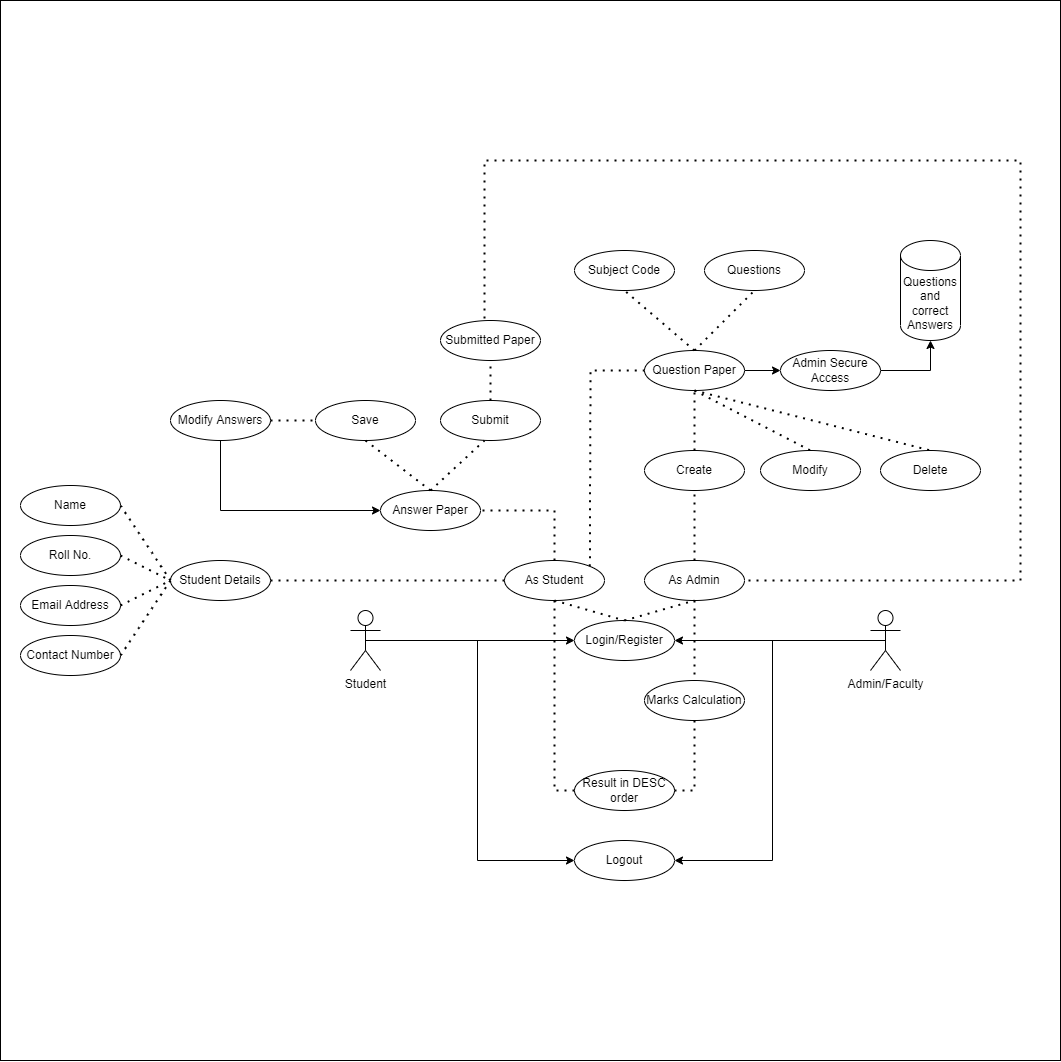

The diagram above was exported from draw.io. Its source (the exported page's mxGraphModel, read from the mxfile embedded in the PNG):
<mxGraphModel dx="6230" dy="2520" grid="1" gridSize="10" guides="1" tooltips="1" connect="1" arrows="1" fold="1" page="1" pageScale="1" pageWidth="827" pageHeight="1169" math="0" shadow="0">
  <root>
    <mxCell id="0" />
    <mxCell id="1" parent="0" />
    <mxCell id="ynDGS0_6NZzAbWgIi5Rt-1" value="" style="whiteSpace=wrap;html=1;aspect=fixed;" vertex="1" parent="1">
      <mxGeometry x="-116" y="610" width="1060" height="1060" as="geometry" />
    </mxCell>
    <mxCell id="ynDGS0_6NZzAbWgIi5Rt-2" style="edgeStyle=orthogonalEdgeStyle;rounded=0;orthogonalLoop=1;jettySize=auto;html=1;exitX=0.5;exitY=0.5;exitDx=0;exitDy=0;exitPerimeter=0;entryX=0;entryY=0.5;entryDx=0;entryDy=0;" edge="1" parent="1" source="ynDGS0_6NZzAbWgIi5Rt-4" target="ynDGS0_6NZzAbWgIi5Rt-8">
      <mxGeometry relative="1" as="geometry" />
    </mxCell>
    <mxCell id="ynDGS0_6NZzAbWgIi5Rt-3" style="edgeStyle=orthogonalEdgeStyle;rounded=0;orthogonalLoop=1;jettySize=auto;html=1;exitX=0.5;exitY=0.5;exitDx=0;exitDy=0;exitPerimeter=0;entryX=0;entryY=0.5;entryDx=0;entryDy=0;" edge="1" parent="1" source="ynDGS0_6NZzAbWgIi5Rt-4" target="ynDGS0_6NZzAbWgIi5Rt-57">
      <mxGeometry relative="1" as="geometry" />
    </mxCell>
    <mxCell id="ynDGS0_6NZzAbWgIi5Rt-4" value="Student" style="shape=umlActor;verticalLabelPosition=bottom;verticalAlign=top;html=1;outlineConnect=0;" vertex="1" parent="1">
      <mxGeometry x="234" y="1220" width="30" height="60" as="geometry" />
    </mxCell>
    <mxCell id="ynDGS0_6NZzAbWgIi5Rt-5" style="edgeStyle=orthogonalEdgeStyle;rounded=0;orthogonalLoop=1;jettySize=auto;html=1;exitX=0.5;exitY=0.5;exitDx=0;exitDy=0;exitPerimeter=0;entryX=1;entryY=0.5;entryDx=0;entryDy=0;" edge="1" parent="1" source="ynDGS0_6NZzAbWgIi5Rt-7" target="ynDGS0_6NZzAbWgIi5Rt-8">
      <mxGeometry relative="1" as="geometry" />
    </mxCell>
    <mxCell id="ynDGS0_6NZzAbWgIi5Rt-6" style="edgeStyle=orthogonalEdgeStyle;rounded=0;orthogonalLoop=1;jettySize=auto;html=1;exitX=0.5;exitY=0.5;exitDx=0;exitDy=0;exitPerimeter=0;entryX=1;entryY=0.5;entryDx=0;entryDy=0;" edge="1" parent="1" source="ynDGS0_6NZzAbWgIi5Rt-7" target="ynDGS0_6NZzAbWgIi5Rt-57">
      <mxGeometry relative="1" as="geometry" />
    </mxCell>
    <mxCell id="ynDGS0_6NZzAbWgIi5Rt-7" value="Admin/Faculty" style="shape=umlActor;verticalLabelPosition=bottom;verticalAlign=top;html=1;outlineConnect=0;" vertex="1" parent="1">
      <mxGeometry x="754" y="1220" width="30" height="60" as="geometry" />
    </mxCell>
    <mxCell id="ynDGS0_6NZzAbWgIi5Rt-8" value="Login/Register" style="ellipse;whiteSpace=wrap;html=1;" vertex="1" parent="1">
      <mxGeometry x="458" y="1230" width="100" height="40" as="geometry" />
    </mxCell>
    <mxCell id="ynDGS0_6NZzAbWgIi5Rt-9" value="As Student" style="ellipse;whiteSpace=wrap;html=1;" vertex="1" parent="1">
      <mxGeometry x="388" y="1170" width="100" height="40" as="geometry" />
    </mxCell>
    <mxCell id="ynDGS0_6NZzAbWgIi5Rt-10" value="As Admin" style="ellipse;whiteSpace=wrap;html=1;" vertex="1" parent="1">
      <mxGeometry x="528" y="1170" width="100" height="40" as="geometry" />
    </mxCell>
    <mxCell id="ynDGS0_6NZzAbWgIi5Rt-11" value="Create" style="ellipse;whiteSpace=wrap;html=1;" vertex="1" parent="1">
      <mxGeometry x="528" y="1060" width="100" height="40" as="geometry" />
    </mxCell>
    <mxCell id="ynDGS0_6NZzAbWgIi5Rt-12" value="Modify" style="ellipse;whiteSpace=wrap;html=1;" vertex="1" parent="1">
      <mxGeometry x="644" y="1060" width="100" height="40" as="geometry" />
    </mxCell>
    <mxCell id="ynDGS0_6NZzAbWgIi5Rt-13" value="Delete" style="ellipse;whiteSpace=wrap;html=1;" vertex="1" parent="1">
      <mxGeometry x="764" y="1060" width="100" height="40" as="geometry" />
    </mxCell>
    <mxCell id="ynDGS0_6NZzAbWgIi5Rt-14" style="edgeStyle=orthogonalEdgeStyle;rounded=0;orthogonalLoop=1;jettySize=auto;html=1;entryX=0.5;entryY=1;entryDx=0;entryDy=0;entryPerimeter=0;exitX=1;exitY=0.5;exitDx=0;exitDy=0;" edge="1" parent="1" source="ynDGS0_6NZzAbWgIi5Rt-41" target="ynDGS0_6NZzAbWgIi5Rt-19">
      <mxGeometry relative="1" as="geometry">
        <mxPoint x="774" y="990" as="sourcePoint" />
        <mxPoint x="834" y="950" as="targetPoint" />
      </mxGeometry>
    </mxCell>
    <mxCell id="ynDGS0_6NZzAbWgIi5Rt-15" style="edgeStyle=orthogonalEdgeStyle;rounded=0;orthogonalLoop=1;jettySize=auto;html=1;exitX=1;exitY=0.5;exitDx=0;exitDy=0;entryX=0;entryY=0.5;entryDx=0;entryDy=0;" edge="1" parent="1" source="ynDGS0_6NZzAbWgIi5Rt-16" target="ynDGS0_6NZzAbWgIi5Rt-41">
      <mxGeometry relative="1" as="geometry" />
    </mxCell>
    <mxCell id="ynDGS0_6NZzAbWgIi5Rt-16" value="Question Paper" style="ellipse;whiteSpace=wrap;html=1;" vertex="1" parent="1">
      <mxGeometry x="528" y="960" width="100" height="40" as="geometry" />
    </mxCell>
    <mxCell id="ynDGS0_6NZzAbWgIi5Rt-17" value="Subject Code" style="ellipse;whiteSpace=wrap;html=1;" vertex="1" parent="1">
      <mxGeometry x="458" y="860" width="100" height="40" as="geometry" />
    </mxCell>
    <mxCell id="ynDGS0_6NZzAbWgIi5Rt-18" value="Questions" style="ellipse;whiteSpace=wrap;html=1;" vertex="1" parent="1">
      <mxGeometry x="588" y="860" width="100" height="40" as="geometry" />
    </mxCell>
    <mxCell id="ynDGS0_6NZzAbWgIi5Rt-19" value="Questions and correct Answers" style="shape=cylinder3;whiteSpace=wrap;html=1;boundedLbl=1;backgroundOutline=1;size=15;" vertex="1" parent="1">
      <mxGeometry x="784" y="850" width="60" height="100" as="geometry" />
    </mxCell>
    <mxCell id="ynDGS0_6NZzAbWgIi5Rt-20" value="Answer Paper" style="ellipse;whiteSpace=wrap;html=1;" vertex="1" parent="1">
      <mxGeometry x="264" y="1100" width="100" height="40" as="geometry" />
    </mxCell>
    <mxCell id="ynDGS0_6NZzAbWgIi5Rt-21" value="Save" style="ellipse;whiteSpace=wrap;html=1;" vertex="1" parent="1">
      <mxGeometry x="199" y="1010" width="100" height="40" as="geometry" />
    </mxCell>
    <mxCell id="ynDGS0_6NZzAbWgIi5Rt-22" value="Submit" style="ellipse;whiteSpace=wrap;html=1;" vertex="1" parent="1">
      <mxGeometry x="324" y="1010" width="100" height="40" as="geometry" />
    </mxCell>
    <mxCell id="ynDGS0_6NZzAbWgIi5Rt-23" style="edgeStyle=orthogonalEdgeStyle;rounded=0;orthogonalLoop=1;jettySize=auto;html=1;exitX=0.5;exitY=1;exitDx=0;exitDy=0;entryX=0;entryY=0.5;entryDx=0;entryDy=0;" edge="1" parent="1" source="ynDGS0_6NZzAbWgIi5Rt-24" target="ynDGS0_6NZzAbWgIi5Rt-20">
      <mxGeometry relative="1" as="geometry" />
    </mxCell>
    <mxCell id="ynDGS0_6NZzAbWgIi5Rt-24" value="Modify Answers" style="ellipse;whiteSpace=wrap;html=1;" vertex="1" parent="1">
      <mxGeometry x="54" y="1010" width="100" height="40" as="geometry" />
    </mxCell>
    <mxCell id="ynDGS0_6NZzAbWgIi5Rt-25" value="" style="endArrow=none;dashed=1;html=1;dashPattern=1 3;strokeWidth=2;rounded=0;entryX=0;entryY=0.5;entryDx=0;entryDy=0;exitX=1;exitY=0.5;exitDx=0;exitDy=0;" edge="1" parent="1" source="ynDGS0_6NZzAbWgIi5Rt-24" target="ynDGS0_6NZzAbWgIi5Rt-21">
      <mxGeometry width="50" height="50" relative="1" as="geometry">
        <mxPoint x="174" y="1120" as="sourcePoint" />
        <mxPoint x="224" y="1070" as="targetPoint" />
      </mxGeometry>
    </mxCell>
    <mxCell id="ynDGS0_6NZzAbWgIi5Rt-26" value="" style="endArrow=none;dashed=1;html=1;dashPattern=1 3;strokeWidth=2;rounded=0;exitX=0.5;exitY=1;exitDx=0;exitDy=0;entryX=0.5;entryY=0;entryDx=0;entryDy=0;" edge="1" parent="1" source="ynDGS0_6NZzAbWgIi5Rt-21" target="ynDGS0_6NZzAbWgIi5Rt-20">
      <mxGeometry width="50" height="50" relative="1" as="geometry">
        <mxPoint x="374" y="1120" as="sourcePoint" />
        <mxPoint x="424" y="1070" as="targetPoint" />
      </mxGeometry>
    </mxCell>
    <mxCell id="ynDGS0_6NZzAbWgIi5Rt-27" value="" style="endArrow=none;dashed=1;html=1;dashPattern=1 3;strokeWidth=2;rounded=0;exitX=0.5;exitY=0;exitDx=0;exitDy=0;entryX=0.44;entryY=1;entryDx=0;entryDy=0;entryPerimeter=0;" edge="1" parent="1" source="ynDGS0_6NZzAbWgIi5Rt-20" target="ynDGS0_6NZzAbWgIi5Rt-22">
      <mxGeometry width="50" height="50" relative="1" as="geometry">
        <mxPoint x="374" y="1120" as="sourcePoint" />
        <mxPoint x="424" y="1070" as="targetPoint" />
      </mxGeometry>
    </mxCell>
    <mxCell id="ynDGS0_6NZzAbWgIi5Rt-28" value="" style="endArrow=none;dashed=1;html=1;dashPattern=1 3;strokeWidth=2;rounded=0;exitX=0.5;exitY=1;exitDx=0;exitDy=0;entryX=0.5;entryY=0;entryDx=0;entryDy=0;" edge="1" parent="1" source="ynDGS0_6NZzAbWgIi5Rt-9" target="ynDGS0_6NZzAbWgIi5Rt-8">
      <mxGeometry width="50" height="50" relative="1" as="geometry">
        <mxPoint x="504" y="1120" as="sourcePoint" />
        <mxPoint x="554" y="1070" as="targetPoint" />
      </mxGeometry>
    </mxCell>
    <mxCell id="ynDGS0_6NZzAbWgIi5Rt-29" value="" style="endArrow=none;dashed=1;html=1;dashPattern=1 3;strokeWidth=2;rounded=0;exitX=0.5;exitY=0;exitDx=0;exitDy=0;entryX=0.5;entryY=1;entryDx=0;entryDy=0;" edge="1" parent="1" source="ynDGS0_6NZzAbWgIi5Rt-8" target="ynDGS0_6NZzAbWgIi5Rt-10">
      <mxGeometry width="50" height="50" relative="1" as="geometry">
        <mxPoint x="504" y="1120" as="sourcePoint" />
        <mxPoint x="554" y="1070" as="targetPoint" />
      </mxGeometry>
    </mxCell>
    <mxCell id="ynDGS0_6NZzAbWgIi5Rt-30" value="" style="endArrow=none;dashed=1;html=1;dashPattern=1 3;strokeWidth=2;rounded=0;exitX=0.5;exitY=0;exitDx=0;exitDy=0;entryX=0.5;entryY=1;entryDx=0;entryDy=0;" edge="1" parent="1" source="ynDGS0_6NZzAbWgIi5Rt-10" target="ynDGS0_6NZzAbWgIi5Rt-11">
      <mxGeometry width="50" height="50" relative="1" as="geometry">
        <mxPoint x="504" y="1120" as="sourcePoint" />
        <mxPoint x="554" y="1070" as="targetPoint" />
      </mxGeometry>
    </mxCell>
    <mxCell id="ynDGS0_6NZzAbWgIi5Rt-31" value="" style="endArrow=none;dashed=1;html=1;dashPattern=1 3;strokeWidth=2;rounded=0;exitX=0.5;exitY=1;exitDx=0;exitDy=0;entryX=0.5;entryY=0;entryDx=0;entryDy=0;" edge="1" parent="1" source="ynDGS0_6NZzAbWgIi5Rt-16" target="ynDGS0_6NZzAbWgIi5Rt-12">
      <mxGeometry width="50" height="50" relative="1" as="geometry">
        <mxPoint x="574" y="1120" as="sourcePoint" />
        <mxPoint x="624" y="1070" as="targetPoint" />
      </mxGeometry>
    </mxCell>
    <mxCell id="ynDGS0_6NZzAbWgIi5Rt-32" value="" style="endArrow=none;dashed=1;html=1;dashPattern=1 3;strokeWidth=2;rounded=0;exitX=0.5;exitY=1;exitDx=0;exitDy=0;entryX=0.5;entryY=0;entryDx=0;entryDy=0;" edge="1" parent="1" source="ynDGS0_6NZzAbWgIi5Rt-16" target="ynDGS0_6NZzAbWgIi5Rt-13">
      <mxGeometry width="50" height="50" relative="1" as="geometry">
        <mxPoint x="574" y="1120" as="sourcePoint" />
        <mxPoint x="624" y="1070" as="targetPoint" />
      </mxGeometry>
    </mxCell>
    <mxCell id="ynDGS0_6NZzAbWgIi5Rt-33" value="" style="endArrow=none;dashed=1;html=1;dashPattern=1 3;strokeWidth=2;rounded=0;exitX=0.5;exitY=0;exitDx=0;exitDy=0;entryX=0.5;entryY=1;entryDx=0;entryDy=0;" edge="1" parent="1" source="ynDGS0_6NZzAbWgIi5Rt-11" target="ynDGS0_6NZzAbWgIi5Rt-16">
      <mxGeometry width="50" height="50" relative="1" as="geometry">
        <mxPoint x="634" y="1120" as="sourcePoint" />
        <mxPoint x="684" y="1070" as="targetPoint" />
      </mxGeometry>
    </mxCell>
    <mxCell id="ynDGS0_6NZzAbWgIi5Rt-34" value="" style="endArrow=none;dashed=1;html=1;dashPattern=1 3;strokeWidth=2;rounded=0;exitX=0.5;exitY=0;exitDx=0;exitDy=0;entryX=0.5;entryY=1;entryDx=0;entryDy=0;" edge="1" parent="1" source="ynDGS0_6NZzAbWgIi5Rt-16" target="ynDGS0_6NZzAbWgIi5Rt-18">
      <mxGeometry width="50" height="50" relative="1" as="geometry">
        <mxPoint x="634" y="1120" as="sourcePoint" />
        <mxPoint x="684" y="1070" as="targetPoint" />
      </mxGeometry>
    </mxCell>
    <mxCell id="ynDGS0_6NZzAbWgIi5Rt-35" value="" style="endArrow=none;dashed=1;html=1;dashPattern=1 3;strokeWidth=2;rounded=0;exitX=0.5;exitY=0;exitDx=0;exitDy=0;entryX=0.5;entryY=1;entryDx=0;entryDy=0;" edge="1" parent="1" source="ynDGS0_6NZzAbWgIi5Rt-16" target="ynDGS0_6NZzAbWgIi5Rt-17">
      <mxGeometry width="50" height="50" relative="1" as="geometry">
        <mxPoint x="634" y="1120" as="sourcePoint" />
        <mxPoint x="684" y="1070" as="targetPoint" />
      </mxGeometry>
    </mxCell>
    <mxCell id="ynDGS0_6NZzAbWgIi5Rt-36" value="" style="endArrow=none;dashed=1;html=1;dashPattern=1 3;strokeWidth=2;rounded=0;exitX=0.5;exitY=0;exitDx=0;exitDy=0;entryX=1;entryY=0.5;entryDx=0;entryDy=0;" edge="1" parent="1" source="ynDGS0_6NZzAbWgIi5Rt-9" target="ynDGS0_6NZzAbWgIi5Rt-20">
      <mxGeometry width="50" height="50" relative="1" as="geometry">
        <mxPoint x="404" y="1120" as="sourcePoint" />
        <mxPoint x="454" y="1070" as="targetPoint" />
        <Array as="points">
          <mxPoint x="438" y="1120" />
        </Array>
      </mxGeometry>
    </mxCell>
    <mxCell id="ynDGS0_6NZzAbWgIi5Rt-37" value="" style="endArrow=none;dashed=1;html=1;dashPattern=1 3;strokeWidth=2;rounded=0;entryX=0;entryY=0.5;entryDx=0;entryDy=0;exitX=1;exitY=0;exitDx=0;exitDy=0;" edge="1" parent="1" source="ynDGS0_6NZzAbWgIi5Rt-9" target="ynDGS0_6NZzAbWgIi5Rt-16">
      <mxGeometry width="50" height="50" relative="1" as="geometry">
        <mxPoint x="404" y="1120" as="sourcePoint" />
        <mxPoint x="454" y="1070" as="targetPoint" />
        <Array as="points">
          <mxPoint x="474" y="980" />
        </Array>
      </mxGeometry>
    </mxCell>
    <mxCell id="ynDGS0_6NZzAbWgIi5Rt-38" value="Submitted Paper" style="ellipse;whiteSpace=wrap;html=1;" vertex="1" parent="1">
      <mxGeometry x="324" y="930" width="100" height="40" as="geometry" />
    </mxCell>
    <mxCell id="ynDGS0_6NZzAbWgIi5Rt-39" value="" style="endArrow=none;dashed=1;html=1;dashPattern=1 3;strokeWidth=2;rounded=0;exitX=0.5;exitY=0;exitDx=0;exitDy=0;entryX=0.5;entryY=1;entryDx=0;entryDy=0;" edge="1" parent="1" source="ynDGS0_6NZzAbWgIi5Rt-22" target="ynDGS0_6NZzAbWgIi5Rt-38">
      <mxGeometry width="50" height="50" relative="1" as="geometry">
        <mxPoint x="584" y="1120" as="sourcePoint" />
        <mxPoint x="634" y="1070" as="targetPoint" />
      </mxGeometry>
    </mxCell>
    <mxCell id="ynDGS0_6NZzAbWgIi5Rt-40" value="" style="endArrow=none;dashed=1;html=1;dashPattern=1 3;strokeWidth=2;rounded=0;exitX=0.44;exitY=-0.05;exitDx=0;exitDy=0;exitPerimeter=0;entryX=1;entryY=0.5;entryDx=0;entryDy=0;" edge="1" parent="1" source="ynDGS0_6NZzAbWgIi5Rt-38" target="ynDGS0_6NZzAbWgIi5Rt-10">
      <mxGeometry width="50" height="50" relative="1" as="geometry">
        <mxPoint x="584" y="1120" as="sourcePoint" />
        <mxPoint x="634" y="1070" as="targetPoint" />
        <Array as="points">
          <mxPoint x="368" y="770" />
          <mxPoint x="904" y="770" />
          <mxPoint x="904" y="1190" />
        </Array>
      </mxGeometry>
    </mxCell>
    <mxCell id="ynDGS0_6NZzAbWgIi5Rt-41" value="Admin Secure Access" style="ellipse;whiteSpace=wrap;html=1;" vertex="1" parent="1">
      <mxGeometry x="664" y="960" width="100" height="40" as="geometry" />
    </mxCell>
    <mxCell id="ynDGS0_6NZzAbWgIi5Rt-42" value="Student Details" style="ellipse;whiteSpace=wrap;html=1;" vertex="1" parent="1">
      <mxGeometry x="54" y="1170" width="100" height="40" as="geometry" />
    </mxCell>
    <mxCell id="ynDGS0_6NZzAbWgIi5Rt-43" value="" style="endArrow=none;dashed=1;html=1;dashPattern=1 3;strokeWidth=2;rounded=0;exitX=1;exitY=0.5;exitDx=0;exitDy=0;entryX=0;entryY=0.5;entryDx=0;entryDy=0;" edge="1" parent="1" source="ynDGS0_6NZzAbWgIi5Rt-42" target="ynDGS0_6NZzAbWgIi5Rt-9">
      <mxGeometry width="50" height="50" relative="1" as="geometry">
        <mxPoint x="254" y="1210" as="sourcePoint" />
        <mxPoint x="304" y="1160" as="targetPoint" />
      </mxGeometry>
    </mxCell>
    <mxCell id="ynDGS0_6NZzAbWgIi5Rt-44" value="Name" style="ellipse;whiteSpace=wrap;html=1;" vertex="1" parent="1">
      <mxGeometry x="-96" y="1095" width="100" height="40" as="geometry" />
    </mxCell>
    <mxCell id="ynDGS0_6NZzAbWgIi5Rt-45" value="Roll No." style="ellipse;whiteSpace=wrap;html=1;" vertex="1" parent="1">
      <mxGeometry x="-96" y="1145" width="100" height="40" as="geometry" />
    </mxCell>
    <mxCell id="ynDGS0_6NZzAbWgIi5Rt-46" value="Email Address" style="ellipse;whiteSpace=wrap;html=1;" vertex="1" parent="1">
      <mxGeometry x="-96" y="1195" width="100" height="40" as="geometry" />
    </mxCell>
    <mxCell id="ynDGS0_6NZzAbWgIi5Rt-47" value="Contact Number" style="ellipse;whiteSpace=wrap;html=1;" vertex="1" parent="1">
      <mxGeometry x="-96" y="1245" width="100" height="40" as="geometry" />
    </mxCell>
    <mxCell id="ynDGS0_6NZzAbWgIi5Rt-48" value="" style="endArrow=none;dashed=1;html=1;dashPattern=1 3;strokeWidth=2;rounded=0;exitX=1;exitY=0.5;exitDx=0;exitDy=0;entryX=0;entryY=0.5;entryDx=0;entryDy=0;" edge="1" parent="1" source="ynDGS0_6NZzAbWgIi5Rt-44" target="ynDGS0_6NZzAbWgIi5Rt-42">
      <mxGeometry width="50" height="50" relative="1" as="geometry">
        <mxPoint x="174" y="1210" as="sourcePoint" />
        <mxPoint x="224" y="1160" as="targetPoint" />
      </mxGeometry>
    </mxCell>
    <mxCell id="ynDGS0_6NZzAbWgIi5Rt-49" value="" style="endArrow=none;dashed=1;html=1;dashPattern=1 3;strokeWidth=2;rounded=0;exitX=1;exitY=0.5;exitDx=0;exitDy=0;entryX=0;entryY=0.5;entryDx=0;entryDy=0;" edge="1" parent="1" source="ynDGS0_6NZzAbWgIi5Rt-45" target="ynDGS0_6NZzAbWgIi5Rt-42">
      <mxGeometry width="50" height="50" relative="1" as="geometry">
        <mxPoint x="14" y="1125" as="sourcePoint" />
        <mxPoint x="64" y="1200" as="targetPoint" />
      </mxGeometry>
    </mxCell>
    <mxCell id="ynDGS0_6NZzAbWgIi5Rt-50" value="" style="endArrow=none;dashed=1;html=1;dashPattern=1 3;strokeWidth=2;rounded=0;exitX=1;exitY=0.5;exitDx=0;exitDy=0;entryX=0;entryY=0.5;entryDx=0;entryDy=0;" edge="1" parent="1" source="ynDGS0_6NZzAbWgIi5Rt-46" target="ynDGS0_6NZzAbWgIi5Rt-42">
      <mxGeometry width="50" height="50" relative="1" as="geometry">
        <mxPoint x="14" y="1175" as="sourcePoint" />
        <mxPoint x="64" y="1200" as="targetPoint" />
      </mxGeometry>
    </mxCell>
    <mxCell id="ynDGS0_6NZzAbWgIi5Rt-51" value="" style="endArrow=none;dashed=1;html=1;dashPattern=1 3;strokeWidth=2;rounded=0;exitX=1;exitY=0.5;exitDx=0;exitDy=0;entryX=0;entryY=0.5;entryDx=0;entryDy=0;" edge="1" parent="1" source="ynDGS0_6NZzAbWgIi5Rt-47" target="ynDGS0_6NZzAbWgIi5Rt-42">
      <mxGeometry width="50" height="50" relative="1" as="geometry">
        <mxPoint x="14" y="1225" as="sourcePoint" />
        <mxPoint x="64" y="1200" as="targetPoint" />
      </mxGeometry>
    </mxCell>
    <mxCell id="ynDGS0_6NZzAbWgIi5Rt-52" value="Marks Calculation" style="ellipse;whiteSpace=wrap;html=1;" vertex="1" parent="1">
      <mxGeometry x="528" y="1290" width="100" height="40" as="geometry" />
    </mxCell>
    <mxCell id="ynDGS0_6NZzAbWgIi5Rt-53" value="Result in DESC order" style="ellipse;whiteSpace=wrap;html=1;" vertex="1" parent="1">
      <mxGeometry x="458" y="1380" width="100" height="40" as="geometry" />
    </mxCell>
    <mxCell id="ynDGS0_6NZzAbWgIi5Rt-54" value="" style="endArrow=none;dashed=1;html=1;dashPattern=1 3;strokeWidth=2;rounded=0;exitX=0.5;exitY=1;exitDx=0;exitDy=0;entryX=0;entryY=0.5;entryDx=0;entryDy=0;" edge="1" parent="1" source="ynDGS0_6NZzAbWgIi5Rt-9" target="ynDGS0_6NZzAbWgIi5Rt-53">
      <mxGeometry width="50" height="50" relative="1" as="geometry">
        <mxPoint x="448" y="1220" as="sourcePoint" />
        <mxPoint x="518" y="1240" as="targetPoint" />
        <Array as="points">
          <mxPoint x="438" y="1400" />
        </Array>
      </mxGeometry>
    </mxCell>
    <mxCell id="ynDGS0_6NZzAbWgIi5Rt-55" value="" style="endArrow=none;dashed=1;html=1;dashPattern=1 3;strokeWidth=2;rounded=0;exitX=0.5;exitY=1;exitDx=0;exitDy=0;entryX=0.5;entryY=0;entryDx=0;entryDy=0;" edge="1" parent="1" source="ynDGS0_6NZzAbWgIi5Rt-10" target="ynDGS0_6NZzAbWgIi5Rt-52">
      <mxGeometry width="50" height="50" relative="1" as="geometry">
        <mxPoint x="448" y="1220" as="sourcePoint" />
        <mxPoint x="614" y="1380" as="targetPoint" />
        <Array as="points" />
      </mxGeometry>
    </mxCell>
    <mxCell id="ynDGS0_6NZzAbWgIi5Rt-56" value="" style="endArrow=none;dashed=1;html=1;dashPattern=1 3;strokeWidth=2;rounded=0;entryX=0.5;entryY=1;entryDx=0;entryDy=0;exitX=1;exitY=0.5;exitDx=0;exitDy=0;" edge="1" parent="1" source="ynDGS0_6NZzAbWgIi5Rt-53" target="ynDGS0_6NZzAbWgIi5Rt-52">
      <mxGeometry width="50" height="50" relative="1" as="geometry">
        <mxPoint x="484" y="1210" as="sourcePoint" />
        <mxPoint x="534" y="1160" as="targetPoint" />
        <Array as="points">
          <mxPoint x="578" y="1400" />
        </Array>
      </mxGeometry>
    </mxCell>
    <mxCell id="ynDGS0_6NZzAbWgIi5Rt-57" value="Logout" style="ellipse;whiteSpace=wrap;html=1;" vertex="1" parent="1">
      <mxGeometry x="458" y="1450" width="100" height="40" as="geometry" />
    </mxCell>
  </root>
</mxGraphModel>